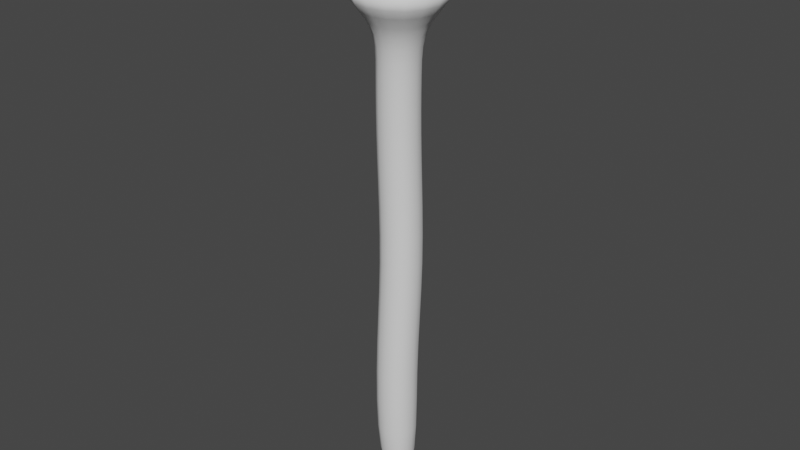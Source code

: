 # Source: MagicStaff.blend  (saved by Blender 2.91.10; exported with 4.5.12 LTS)
import bpy
from mathutils import Matrix  # noqa: F401  (used for matrix-valued properties, if any)

bpy.ops.wm.read_factory_settings(use_empty=True)
scene = bpy.context.scene
scene.name = 'Scene'

# ---- collections
col_collection = bpy.data.collections.new('Collection'); scene.collection.children.link(col_collection)

# ---- world
world_world = bpy.data.worlds.new('World'); scene.world = world_world
world_world.use_nodes = True; world_world.node_tree.nodes.clear()
_N = world_world.node_tree.nodes; _L = world_world.node_tree.links
n0 = _N.new('ShaderNodeOutputWorld'); n0.name = 'World Output'; n0.location = (300, 300)
n1 = _N.new('ShaderNodeBackground'); n1.name = 'Background'; n1.location = (10, 300)
n1.inputs[0].default_value = (0.05088, 0.05088, 0.05088, 1.0)
_L.new(n1.outputs[0], n0.inputs[0])
n0.is_active_output = True
world_world.color = (0.05088, 0.05088, 0.05088)
world_world.use_sun_shadow = False
world_world.sun_shadow_jitter_overblur = 0.0

# ---- meshes
me_cube_003 = bpy.data.meshes.new('Cube.003')
me_cube_003.from_pydata([(-0.2623, -0.7672, -0.7672), (-0.4229, -0.7672, 4.472), (-0.2623, 0.7672, -0.7672), (-0.4229, 0.7672, 4.472), (1.272, -0.7672, -0.7672), (1.111, -0.7672, 4.472), (1.272, 0.7672, -0.7672), (1.111, 0.7672, 4.472), (-0.3429, -0.4327, 8.454), (-0.3429, 1.102, 8.454), (1.191, 1.102, 8.454), (1.191, -0.4327, 8.454), (-0.6135, -0.3496, 12.47), (-0.6135, 1.185, 12.47), (0.9208, 1.185, 12.47), (0.9208, -0.3496, 12.47), (-0.6135, -0.3496, 15.11), (-0.6135, 1.185, 15.11), (0.9208, 1.185, 15.11), (0.9208, -0.3496, 15.11), (-0.4798, -0.4503, 16.77), (-0.4798, 1.084, 16.77), (1.054, 1.084, 16.77), (1.054, -0.4503, 16.77), (-2.433, -2.403, 18.09), (-2.433, 3.037, 18.09), (3.008, 3.037, 18.09), (3.008, -2.403, 18.09)], [], [(0, 1, 3, 2), (2, 3, 7, 6), (6, 7, 5, 4), (4, 5, 1, 0), (2, 6, 4, 0), (5, 7, 10, 11), (8, 11, 15, 12), (3, 1, 8, 9), (1, 5, 11, 8), (7, 3, 9, 10), (15, 14, 18, 19), (10, 9, 13, 14), (11, 10, 14, 15), (9, 8, 12, 13), (19, 18, 22, 23), (13, 12, 16, 17), (12, 15, 19, 16), (14, 13, 17, 18), (23, 22, 26, 27), (17, 16, 20, 21), (16, 19, 23, 20), (18, 17, 21, 22), (26, 25, 24, 27), (21, 20, 24, 25), (20, 23, 27, 24), (22, 21, 25, 26)])
me_cube_003.polygons.foreach_set('use_smooth', [True] * 26)
_uv = me_cube_003.uv_layers.new(name='UVMap')
_uv.uv.foreach_set('vector', [0.3041, 0.4481, 0.3073, 0.4481, 0.3073, 0.4815, 0.3041, 0.4815, 0.3041, 0.4815, 0.3073, 0.4815, 0.3073, 0.5149, 0.3041, 0.5149, 0.3041, 0.5149, 0.3073, 0.5149, 0.3073, 0.5482, 0.3041, 0.5482, 0.3041, 0.5482, 0.3073, 0.5482, 0.3073, 0.5816, 0.3041, 0.5816, 0.301, 0.5149, 0.3041, 0.5149, 0.3041, 0.5482, 0.301, 0.5482, 0.3073, 0.5482, 0.3073, 0.5149, 0.3073, 0.5149, 0.3073, 0.5482, 0.3073, 0.5816, 0.3073, 0.5482, 0.3073, 0.5482, 0.3073, 0.5816, 0.3073, 0.4815, 0.3073, 0.4481, 0.3073, 0.4481, 0.3073, 0.4815, 0.3073, 0.5816, 0.3073, 0.5482, 0.3073, 0.5482, 0.3073, 0.5816, 0.3073, 0.5149, 0.3073, 0.4815, 0.3073, 0.4815, 0.3073, 0.5149, 0.3073, 0.5482, 0.3073, 0.5149, 0.3073, 0.5149, 0.3073, 0.5482, 0.3073, 0.5149, 0.3073, 0.4815, 0.3073, 0.4815, 0.3073, 0.5149, 0.3073, 0.5482, 0.3073, 0.5149, 0.3073, 0.5149, 0.3073, 0.5482, 0.3073, 0.4815, 0.3073, 0.4481, 0.3073, 0.4481, 0.3073, 0.4815, 0.3073, 0.5482, 0.3073, 0.5149, 0.3073, 0.5149, 0.3073, 0.5482, 0.3073, 0.4815, 0.3073, 0.4481, 0.3073, 0.4481, 0.3073, 0.4815, 0.3073, 0.5816, 0.3073, 0.5482, 0.3073, 0.5482, 0.3073, 0.5816, 0.3073, 0.5149, 0.3073, 0.4815, 0.3073, 0.4815, 0.3073, 0.5149, 0.3073, 0.5482, 0.3073, 0.5149, 0.3073, 0.5149, 0.3073, 0.5482, 0.3073, 0.4815, 0.3073, 0.4481, 0.3073, 0.4481, 0.3073, 0.4815, 0.3073, 0.5816, 0.3073, 0.5482, 0.3073, 0.5482, 0.3073, 0.5816, 0.3073, 0.5149, 0.3073, 0.4815, 0.3073, 0.4815, 0.3073, 0.5149, 0.3073, 0.5149, 0.3104, 0.5149, 0.3104, 0.5482, 0.3073, 0.5482, 0.3073, 0.4815, 0.3073, 0.4481, 0.3073, 0.4481, 0.3073, 0.4815, 0.3073, 0.5816, 0.3073, 0.5482, 0.3073, 0.5482, 0.3073, 0.5816, 0.3073, 0.5149, 0.3073, 0.4815, 0.3073, 0.4815, 0.3073, 0.5149])
me_cube_003.use_remesh_fix_poles = True
me_cube_003.use_remesh_preserve_attributes = False
me_cube_003.use_mirror_vertex_groups = False
me_cube_003.update()
me_cube_001 = bpy.data.meshes.new('Cube.001')
me_cube_001.from_pydata([(-1.266, -1.124, 17.23), (-1.266, -1.124, 20.43), (-1.266, 2.072, 17.23), (-1.266, 2.072, 20.43), (1.93, -1.124, 17.23), (1.93, -1.124, 20.43), (1.93, 2.072, 17.23), (1.93, 2.072, 20.43)], [], [(0, 1, 3, 2), (2, 3, 7, 6), (6, 7, 5, 4), (4, 5, 1, 0), (2, 6, 4, 0), (7, 3, 1, 5)])
me_cube_001.polygons.foreach_set('use_smooth', [True] * 6)
_uv = me_cube_001.uv_layers.new(name='UVMap')
_uv.uv.foreach_set('vector', [0.9449, 0.1843, 0.9481, 0.1843, 0.9481, 0.3402, 0.9449, 0.3402, 0.9449, 0.3402, 0.9481, 0.3402, 0.9481, 0.4961, 0.9449, 0.4961, 0.9449, 0.4961, 0.9481, 0.4961, 0.9481, 0.652, 0.9449, 0.652, 0.9449, 0.652, 0.9481, 0.652, 0.9481, 0.8079, 0.9449, 0.8079, 0.9416, 0.4961, 0.9449, 0.4961, 0.9449, 0.652, 0.9416, 0.652, 0.9481, 0.4961, 0.9513, 0.4961, 0.9513, 0.652, 0.9481, 0.652])
me_cube_001.use_remesh_fix_poles = True
me_cube_001.use_remesh_preserve_attributes = False
me_cube_001.use_mirror_vertex_groups = False
me_cube_001.update()

# ---- objects
ob_cube_003 = bpy.data.objects.new('Cube.003', me_cube_003)
ob_cube_001 = bpy.data.objects.new('Cube.001', me_cube_001)

# ---- transforms, parenting, visibility, modifiers, constraints
ob_cube_003.location = (-0.1501, -0.1407, -4.083)
ob_cube_003.scale = (0.3859, 0.3859, 0.3859)
ob_cube_003.lineart.crease_threshold = 0.0
_m = ob_cube_003.modifiers.new('Subdivision', 'SUBSURF')
_m.uv_smooth = 'PRESERVE_CORNERS'
_m.levels = 2
ob_cube_001.location = (-0.1766, -0.1765, -4.116)
ob_cube_001.scale = (0.3859, 0.3859, 0.3859)
ob_cube_001.lineart.crease_threshold = 0.0
_m = ob_cube_001.modifiers.new('Subdivision', 'SUBSURF')
_m.uv_smooth = 'PRESERVE_CORNERS'
_m.levels = 2

# ---- collection membership
col_collection.objects.link(ob_cube_003)
col_collection.objects.link(ob_cube_001)

# ---- scene / render settings (as saved in the file)
scene.frame_start = 1; scene.frame_end = 250; scene.frame_set(1)
scene.render.engine = 'BLENDER_EEVEE_NEXT'
scene.cycles.use_denoising = False
scene.cycles.samples = 128
scene.cycles.sampling_pattern = 'TABULATED_SOBOL'
scene.cycles.use_adaptive_sampling = False
scene.cycles.use_light_tree = False
scene.view_settings.view_transform = 'Filmic'
bpy.context.view_layer.update()

# ---- added for rendering (the .blend has no active camera and no usable light): camera, sun
cam_auto = bpy.data.cameras.new('AutoCamera')
cam_auto.lens = 50.0
cam_auto.sensor_width = 36.0
cam_auto.clip_end = 1000.0
ob_auto_camera = bpy.data.objects.new('AutoCamera', cam_auto)
scene.collection.objects.link(ob_auto_camera)
ob_auto_camera.location = (7.98323, -9.64533, 6.11238)
ob_auto_camera.rotation_euler = (1.09748, -7.21219e-08, 0.694738)
scene.camera = ob_auto_camera
light_auto_sun = bpy.data.lights.new('AutoSun', 'SUN')
light_auto_sun.energy = 3.0
light_auto_sun.angle = 0.0523599
ob_auto_sun = bpy.data.objects.new('AutoSun', light_auto_sun)
scene.collection.objects.link(ob_auto_sun)
ob_auto_sun.rotation_euler = (0.872665, 0.174533, 0.523599)
bpy.context.view_layer.update()
